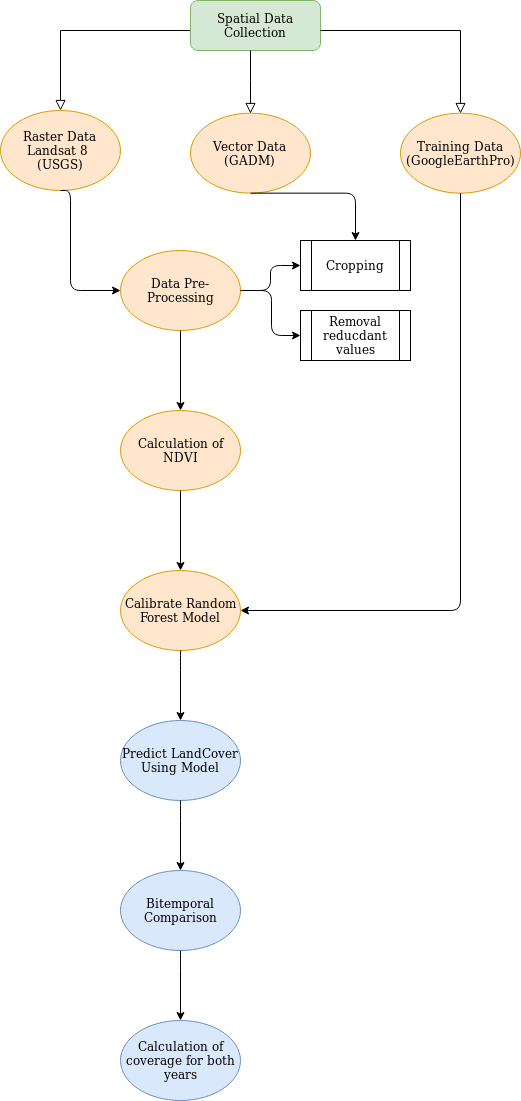

The diagram above was exported from draw.io. Its source (the exported page's mxGraphModel, read from the mxfile embedded in the PNG):
<mxGraphModel dx="1422" dy="743" grid="1" gridSize="10" guides="1" tooltips="1" connect="1" arrows="1" fold="1" page="1" pageScale="1" pageWidth="827" pageHeight="1169" math="0" shadow="0">
  <root>
    <mxCell id="WIyWlLk6GJQsqaUBKTNV-0" />
    <mxCell id="WIyWlLk6GJQsqaUBKTNV-1" parent="WIyWlLk6GJQsqaUBKTNV-0" />
    <mxCell id="WIyWlLk6GJQsqaUBKTNV-2" value="" style="rounded=0;html=1;jettySize=auto;orthogonalLoop=1;fontSize=11;endArrow=block;endFill=0;endSize=8;strokeWidth=1;shadow=0;labelBackgroundColor=none;edgeStyle=orthogonalEdgeStyle;entryX=0.5;entryY=0;entryDx=0;entryDy=0;" parent="WIyWlLk6GJQsqaUBKTNV-1" source="WIyWlLk6GJQsqaUBKTNV-3" target="JCQEQ-qXC6iA7OiEs0ew-0" edge="1">
      <mxGeometry relative="1" as="geometry">
        <mxPoint x="200" y="120" as="targetPoint" />
        <Array as="points">
          <mxPoint x="200" y="60" />
        </Array>
      </mxGeometry>
    </mxCell>
    <mxCell id="WIyWlLk6GJQsqaUBKTNV-3" value="Spatial Data Collection" style="rounded=1;whiteSpace=wrap;html=1;fontSize=12;glass=0;strokeWidth=1;shadow=0;fillColor=#d5e8d4;strokeColor=#82b366;" parent="WIyWlLk6GJQsqaUBKTNV-1" vertex="1">
      <mxGeometry x="330" y="30" width="130" height="50" as="geometry" />
    </mxCell>
    <mxCell id="JCQEQ-qXC6iA7OiEs0ew-0" value="Raster Data&lt;br&gt;Landsat 8&amp;nbsp;&lt;br&gt;(USGS)" style="ellipse;whiteSpace=wrap;html=1;fillColor=#ffe6cc;strokeColor=#d79b00;" parent="WIyWlLk6GJQsqaUBKTNV-1" vertex="1">
      <mxGeometry x="140" y="140" width="120" height="80" as="geometry" />
    </mxCell>
    <mxCell id="JCQEQ-qXC6iA7OiEs0ew-1" value="Vector Data&lt;br&gt;(GADM)" style="ellipse;whiteSpace=wrap;html=1;fillColor=#ffe6cc;strokeColor=#d79b00;" parent="WIyWlLk6GJQsqaUBKTNV-1" vertex="1">
      <mxGeometry x="330" y="142.67" width="120" height="80" as="geometry" />
    </mxCell>
    <mxCell id="JCQEQ-qXC6iA7OiEs0ew-2" value="Data Pre-Processing" style="ellipse;whiteSpace=wrap;html=1;fillColor=#ffe6cc;strokeColor=#d79b00;" parent="WIyWlLk6GJQsqaUBKTNV-1" vertex="1">
      <mxGeometry x="260" y="280" width="120" height="80" as="geometry" />
    </mxCell>
    <mxCell id="JCQEQ-qXC6iA7OiEs0ew-7" value="Calculation of NDVI" style="ellipse;whiteSpace=wrap;html=1;fillColor=#ffe6cc;strokeColor=#d79b00;" parent="WIyWlLk6GJQsqaUBKTNV-1" vertex="1">
      <mxGeometry x="260" y="440" width="120" height="80" as="geometry" />
    </mxCell>
    <mxCell id="JCQEQ-qXC6iA7OiEs0ew-9" value="" style="rounded=0;html=1;jettySize=auto;orthogonalLoop=1;fontSize=11;endArrow=block;endFill=0;endSize=8;strokeWidth=1;shadow=0;labelBackgroundColor=none;edgeStyle=orthogonalEdgeStyle;entryX=0.5;entryY=0;entryDx=0;entryDy=0;" parent="WIyWlLk6GJQsqaUBKTNV-1" target="9TkPOByvLRdk55_ZHEDT-1" edge="1">
      <mxGeometry relative="1" as="geometry">
        <mxPoint x="460" y="60" as="sourcePoint" />
        <mxPoint x="600" y="120" as="targetPoint" />
        <Array as="points">
          <mxPoint x="600" y="60" />
        </Array>
      </mxGeometry>
    </mxCell>
    <mxCell id="JCQEQ-qXC6iA7OiEs0ew-10" value="" style="edgeStyle=segmentEdgeStyle;endArrow=classic;html=1;entryX=0;entryY=0.5;entryDx=0;entryDy=0;" parent="WIyWlLk6GJQsqaUBKTNV-1" target="JCQEQ-qXC6iA7OiEs0ew-2" edge="1">
      <mxGeometry width="50" height="50" relative="1" as="geometry">
        <mxPoint x="200" y="220" as="sourcePoint" />
        <mxPoint x="300" y="320" as="targetPoint" />
        <Array as="points">
          <mxPoint x="210" y="220" />
          <mxPoint x="210" y="320" />
        </Array>
      </mxGeometry>
    </mxCell>
    <mxCell id="JCQEQ-qXC6iA7OiEs0ew-11" value="" style="edgeStyle=elbowEdgeStyle;elbow=horizontal;endArrow=classic;html=1;exitX=0.5;exitY=1;exitDx=0;exitDy=0;" parent="WIyWlLk6GJQsqaUBKTNV-1" source="JCQEQ-qXC6iA7OiEs0ew-1" target="JCQEQ-qXC6iA7OiEs0ew-12" edge="1">
      <mxGeometry width="50" height="50" relative="1" as="geometry">
        <mxPoint x="490" y="200" as="sourcePoint" />
        <mxPoint x="470" y="140" as="targetPoint" />
        <Array as="points">
          <mxPoint x="495" y="230" />
          <mxPoint x="495" y="250" />
        </Array>
      </mxGeometry>
    </mxCell>
    <mxCell id="JCQEQ-qXC6iA7OiEs0ew-12" value="Cropping" style="shape=process;whiteSpace=wrap;html=1;backgroundOutline=1;" parent="WIyWlLk6GJQsqaUBKTNV-1" vertex="1">
      <mxGeometry x="440" y="270" width="110" height="50" as="geometry" />
    </mxCell>
    <mxCell id="JCQEQ-qXC6iA7OiEs0ew-14" value="" style="edgeStyle=elbowEdgeStyle;elbow=horizontal;endArrow=classic;html=1;entryX=0;entryY=0.5;entryDx=0;entryDy=0;" parent="WIyWlLk6GJQsqaUBKTNV-1" target="JCQEQ-qXC6iA7OiEs0ew-12" edge="1">
      <mxGeometry width="50" height="50" relative="1" as="geometry">
        <mxPoint x="380" y="320" as="sourcePoint" />
        <mxPoint x="430" y="270" as="targetPoint" />
      </mxGeometry>
    </mxCell>
    <mxCell id="JCQEQ-qXC6iA7OiEs0ew-15" value="Removal reducdant values" style="shape=process;whiteSpace=wrap;html=1;backgroundOutline=1;" parent="WIyWlLk6GJQsqaUBKTNV-1" vertex="1">
      <mxGeometry x="440" y="340" width="110" height="50" as="geometry" />
    </mxCell>
    <mxCell id="JCQEQ-qXC6iA7OiEs0ew-16" value="" style="edgeStyle=elbowEdgeStyle;elbow=horizontal;endArrow=classic;html=1;entryX=0;entryY=0.5;entryDx=0;entryDy=0;" parent="WIyWlLk6GJQsqaUBKTNV-1" target="JCQEQ-qXC6iA7OiEs0ew-15" edge="1">
      <mxGeometry width="50" height="50" relative="1" as="geometry">
        <mxPoint x="382" y="320" as="sourcePoint" />
        <mxPoint x="420" y="290" as="targetPoint" />
      </mxGeometry>
    </mxCell>
    <mxCell id="JCQEQ-qXC6iA7OiEs0ew-17" value="" style="endArrow=classic;html=1;exitX=0.5;exitY=1;exitDx=0;exitDy=0;entryX=0.5;entryY=0;entryDx=0;entryDy=0;" parent="WIyWlLk6GJQsqaUBKTNV-1" source="JCQEQ-qXC6iA7OiEs0ew-2" target="JCQEQ-qXC6iA7OiEs0ew-7" edge="1">
      <mxGeometry width="50" height="50" relative="1" as="geometry">
        <mxPoint x="280" y="460" as="sourcePoint" />
        <mxPoint x="320" y="430" as="targetPoint" />
      </mxGeometry>
    </mxCell>
    <mxCell id="9TkPOByvLRdk55_ZHEDT-1" value="Training Data&lt;br&gt;(GoogleEarthPro)" style="ellipse;whiteSpace=wrap;html=1;fillColor=#ffe6cc;strokeColor=#d79b00;" parent="WIyWlLk6GJQsqaUBKTNV-1" vertex="1">
      <mxGeometry x="540" y="142.66999999999996" width="120" height="80" as="geometry" />
    </mxCell>
    <mxCell id="9TkPOByvLRdk55_ZHEDT-5" value="" style="rounded=0;html=1;jettySize=auto;orthogonalLoop=1;fontSize=11;endArrow=block;endFill=0;endSize=8;strokeWidth=1;shadow=0;labelBackgroundColor=none;edgeStyle=orthogonalEdgeStyle;" parent="WIyWlLk6GJQsqaUBKTNV-1" edge="1">
      <mxGeometry relative="1" as="geometry">
        <mxPoint x="389.5" y="143.22946811266922" as="targetPoint" />
        <Array as="points">
          <mxPoint x="389.5" y="110" />
          <mxPoint x="389.5" y="110" />
        </Array>
        <mxPoint x="389.5" y="80" as="sourcePoint" />
      </mxGeometry>
    </mxCell>
    <mxCell id="9TkPOByvLRdk55_ZHEDT-6" value="Calibrate Random Forest Model" style="ellipse;whiteSpace=wrap;html=1;fillColor=#ffe6cc;strokeColor=#d79b00;" parent="WIyWlLk6GJQsqaUBKTNV-1" vertex="1">
      <mxGeometry x="260" y="600" width="120" height="80" as="geometry" />
    </mxCell>
    <mxCell id="9TkPOByvLRdk55_ZHEDT-7" value="" style="endArrow=classic;html=1;entryX=0.5;entryY=0;entryDx=0;entryDy=0;" parent="WIyWlLk6GJQsqaUBKTNV-1" target="9TkPOByvLRdk55_ZHEDT-6" edge="1">
      <mxGeometry width="50" height="50" relative="1" as="geometry">
        <mxPoint x="320" y="520" as="sourcePoint" />
        <mxPoint x="370" y="470" as="targetPoint" />
      </mxGeometry>
    </mxCell>
    <mxCell id="9TkPOByvLRdk55_ZHEDT-8" value="Predict LandCover Using Model" style="ellipse;whiteSpace=wrap;html=1;fillColor=#dae8fc;strokeColor=#6c8ebf;" parent="WIyWlLk6GJQsqaUBKTNV-1" vertex="1">
      <mxGeometry x="260" y="750" width="120" height="80" as="geometry" />
    </mxCell>
    <mxCell id="9TkPOByvLRdk55_ZHEDT-9" value="" style="endArrow=classic;html=1;entryX=0.5;entryY=0;entryDx=0;entryDy=0;" parent="WIyWlLk6GJQsqaUBKTNV-1" target="9TkPOByvLRdk55_ZHEDT-8" edge="1">
      <mxGeometry width="50" height="50" relative="1" as="geometry">
        <mxPoint x="320" y="680" as="sourcePoint" />
        <mxPoint x="370" y="630" as="targetPoint" />
        <Array as="points">
          <mxPoint x="320" y="690" />
        </Array>
      </mxGeometry>
    </mxCell>
    <mxCell id="9TkPOByvLRdk55_ZHEDT-10" value="Bitemporal Comparison" style="ellipse;whiteSpace=wrap;html=1;fillColor=#dae8fc;strokeColor=#6c8ebf;" parent="WIyWlLk6GJQsqaUBKTNV-1" vertex="1">
      <mxGeometry x="260" y="900" width="120" height="80" as="geometry" />
    </mxCell>
    <mxCell id="9TkPOByvLRdk55_ZHEDT-11" value="" style="endArrow=classic;html=1;entryX=0.5;entryY=0;entryDx=0;entryDy=0;" parent="WIyWlLk6GJQsqaUBKTNV-1" target="9TkPOByvLRdk55_ZHEDT-10" edge="1">
      <mxGeometry width="50" height="50" relative="1" as="geometry">
        <mxPoint x="320" y="830" as="sourcePoint" />
        <mxPoint x="370" y="780" as="targetPoint" />
        <Array as="points">
          <mxPoint x="320" y="840" />
        </Array>
      </mxGeometry>
    </mxCell>
    <mxCell id="9TkPOByvLRdk55_ZHEDT-12" value="Calculation of coverage for both years" style="ellipse;whiteSpace=wrap;html=1;fillColor=#dae8fc;strokeColor=#6c8ebf;" parent="WIyWlLk6GJQsqaUBKTNV-1" vertex="1">
      <mxGeometry x="260" y="1050" width="120" height="80" as="geometry" />
    </mxCell>
    <mxCell id="9TkPOByvLRdk55_ZHEDT-13" value="" style="endArrow=classic;html=1;entryX=0.5;entryY=0;entryDx=0;entryDy=0;" parent="WIyWlLk6GJQsqaUBKTNV-1" target="9TkPOByvLRdk55_ZHEDT-12" edge="1">
      <mxGeometry width="50" height="50" relative="1" as="geometry">
        <mxPoint x="320" y="980" as="sourcePoint" />
        <mxPoint x="370" y="930" as="targetPoint" />
        <Array as="points">
          <mxPoint x="320" y="990" />
        </Array>
      </mxGeometry>
    </mxCell>
    <mxCell id="9TkPOByvLRdk55_ZHEDT-14" value="" style="edgeStyle=elbowEdgeStyle;elbow=horizontal;endArrow=classic;html=1;entryX=1;entryY=0.5;entryDx=0;entryDy=0;exitX=0.5;exitY=1;exitDx=0;exitDy=0;" parent="WIyWlLk6GJQsqaUBKTNV-1" source="9TkPOByvLRdk55_ZHEDT-1" target="9TkPOByvLRdk55_ZHEDT-6" edge="1">
      <mxGeometry width="50" height="50" relative="1" as="geometry">
        <mxPoint x="730" y="360" as="sourcePoint" />
        <mxPoint x="570" y="510" as="targetPoint" />
        <Array as="points">
          <mxPoint x="600" y="280" />
          <mxPoint x="670" y="500" />
        </Array>
      </mxGeometry>
    </mxCell>
  </root>
</mxGraphModel>